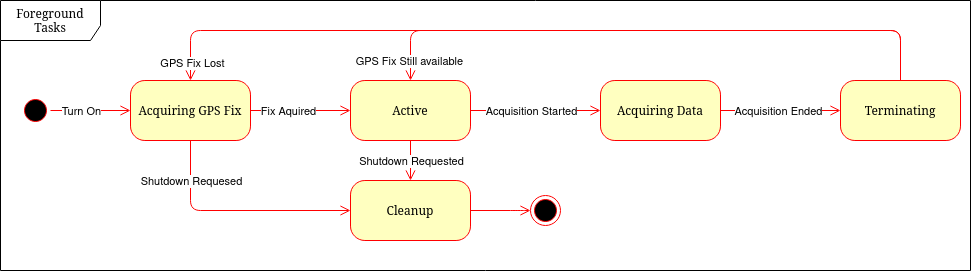

The diagram above was exported from draw.io. Its source (the exported page's mxGraphModel, read from the mxfile embedded in the PNG):
<mxGraphModel dx="771" dy="1099" grid="1" gridSize="10" guides="1" tooltips="1" connect="1" arrows="1" fold="1" page="1" pageScale="1" pageWidth="1100" pageHeight="850" background="none" math="0" shadow="0">
  <root>
    <mxCell id="0" />
    <mxCell id="1" parent="0" />
    <mxCell id="382b91b5511bd0f7-1" value="" style="ellipse;html=1;shape=startState;fillColor=#000000;strokeColor=#ff0000;rounded=1;shadow=0;comic=0;labelBackgroundColor=none;fontFamily=Verdana;fontSize=12;fontColor=#000000;align=center;direction=south;" parent="1" vertex="1">
      <mxGeometry x="130" y="135" width="30" height="30" as="geometry" />
    </mxCell>
    <mxCell id="382b91b5511bd0f7-6" value="Acquiring GPS Fix " style="rounded=1;whiteSpace=wrap;html=1;arcSize=24;fillColor=#ffffc0;strokeColor=#ff0000;shadow=0;comic=0;labelBackgroundColor=none;fontFamily=Verdana;fontSize=12;fontColor=#000000;align=center;" parent="1" vertex="1">
      <mxGeometry x="240" y="120" width="120" height="60" as="geometry" />
    </mxCell>
    <mxCell id="382b91b5511bd0f7-7" value="Cleanup" style="rounded=1;whiteSpace=wrap;html=1;arcSize=24;fillColor=#ffffc0;strokeColor=#ff0000;shadow=0;comic=0;labelBackgroundColor=none;fontFamily=Verdana;fontSize=12;fontColor=#000000;align=center;" parent="1" vertex="1">
      <mxGeometry x="460" y="220" width="120" height="60" as="geometry" />
    </mxCell>
    <mxCell id="2a3bc250acf0617d-9" style="edgeStyle=orthogonalEdgeStyle;html=1;labelBackgroundColor=none;endArrow=open;endSize=8;strokeColor=#ff0000;fontFamily=Verdana;fontSize=12;align=left;" parent="1" source="382b91b5511bd0f7-1" target="382b91b5511bd0f7-6" edge="1">
      <mxGeometry relative="1" as="geometry" />
    </mxCell>
    <mxCell id="E-dEQivBG-XzeHHKCT47-2" value="Turn On" style="edgeLabel;html=1;align=center;verticalAlign=middle;resizable=0;points=[];" parent="2a3bc250acf0617d-9" vertex="1" connectable="0">
      <mxGeometry x="0.2214" y="1" relative="1" as="geometry">
        <mxPoint x="-19" y="1" as="offset" />
      </mxGeometry>
    </mxCell>
    <mxCell id="E-dEQivBG-XzeHHKCT47-1" value="" style="ellipse;html=1;shape=endState;fillColor=#000000;strokeColor=#ff0000;rounded=1;shadow=0;comic=0;labelBackgroundColor=none;fontFamily=Verdana;fontSize=12;fontColor=#000000;align=center;" parent="1" vertex="1">
      <mxGeometry x="640" y="235" width="30" height="30" as="geometry" />
    </mxCell>
    <mxCell id="E-dEQivBG-XzeHHKCT47-3" value="Active" style="rounded=1;whiteSpace=wrap;html=1;arcSize=24;fillColor=#ffffc0;strokeColor=#ff0000;shadow=0;comic=0;labelBackgroundColor=none;fontFamily=Verdana;fontSize=12;fontColor=#000000;align=center;" parent="1" vertex="1">
      <mxGeometry x="460" y="120" width="120" height="60" as="geometry" />
    </mxCell>
    <mxCell id="E-dEQivBG-XzeHHKCT47-4" style="edgeStyle=orthogonalEdgeStyle;html=1;labelBackgroundColor=none;endArrow=open;endSize=8;strokeColor=#ff0000;fontFamily=Verdana;fontSize=12;align=left;exitX=1;exitY=0.5;exitDx=0;exitDy=0;entryX=0;entryY=0.5;entryDx=0;entryDy=0;" parent="1" source="382b91b5511bd0f7-6" target="E-dEQivBG-XzeHHKCT47-3" edge="1">
      <mxGeometry relative="1" as="geometry">
        <mxPoint x="510" y="270" as="sourcePoint" />
        <Array as="points" />
        <mxPoint x="420" y="150" as="targetPoint" />
      </mxGeometry>
    </mxCell>
    <mxCell id="E-dEQivBG-XzeHHKCT47-5" value="Fix Aquired" style="edgeLabel;html=1;align=center;verticalAlign=middle;resizable=0;points=[];" parent="E-dEQivBG-XzeHHKCT47-4" vertex="1" connectable="0">
      <mxGeometry x="-0.325" y="1" relative="1" as="geometry">
        <mxPoint x="3" y="1" as="offset" />
      </mxGeometry>
    </mxCell>
    <mxCell id="E-dEQivBG-XzeHHKCT47-6" value="Acquiring Data" style="rounded=1;whiteSpace=wrap;html=1;arcSize=24;fillColor=#ffffc0;strokeColor=#ff0000;shadow=0;comic=0;labelBackgroundColor=none;fontFamily=Verdana;fontSize=12;fontColor=#000000;align=center;" parent="1" vertex="1">
      <mxGeometry x="710" y="120" width="120" height="60" as="geometry" />
    </mxCell>
    <mxCell id="E-dEQivBG-XzeHHKCT47-7" style="edgeStyle=orthogonalEdgeStyle;html=1;exitX=1;exitY=0.5;entryX=0;entryY=0.5;labelBackgroundColor=none;endArrow=open;endSize=8;strokeColor=#ff0000;fontFamily=Verdana;fontSize=12;align=left;entryDx=0;entryDy=0;exitDx=0;exitDy=0;" parent="1" source="E-dEQivBG-XzeHHKCT47-3" target="E-dEQivBG-XzeHHKCT47-6" edge="1">
      <mxGeometry relative="1" as="geometry">
        <mxPoint x="590" y="320" as="sourcePoint" />
        <mxPoint x="550" y="275" as="targetPoint" />
      </mxGeometry>
    </mxCell>
    <mxCell id="E-dEQivBG-XzeHHKCT47-8" value="Acquisition Started" style="edgeLabel;html=1;align=center;verticalAlign=middle;resizable=0;points=[];" parent="E-dEQivBG-XzeHHKCT47-7" vertex="1" connectable="0">
      <mxGeometry x="-0.3228" relative="1" as="geometry">
        <mxPoint x="16" as="offset" />
      </mxGeometry>
    </mxCell>
    <mxCell id="E-dEQivBG-XzeHHKCT47-10" value="Foreground Tasks" style="shape=umlFrame;whiteSpace=wrap;html=1;rounded=1;shadow=0;comic=0;labelBackgroundColor=none;strokeWidth=1;fontFamily=Verdana;fontSize=12;align=center;width=100;height=40;" parent="1" vertex="1">
      <mxGeometry x="110" y="40" width="970" height="270" as="geometry" />
    </mxCell>
    <mxCell id="E-dEQivBG-XzeHHKCT47-11" value="Terminating" style="rounded=1;whiteSpace=wrap;html=1;arcSize=24;fillColor=#ffffc0;strokeColor=#ff0000;shadow=0;comic=0;labelBackgroundColor=none;fontFamily=Verdana;fontSize=12;fontColor=#000000;align=center;" parent="1" vertex="1">
      <mxGeometry x="950" y="120" width="120" height="60" as="geometry" />
    </mxCell>
    <mxCell id="E-dEQivBG-XzeHHKCT47-12" style="edgeStyle=orthogonalEdgeStyle;html=1;exitX=1;exitY=0.5;entryX=0;entryY=0.5;labelBackgroundColor=none;endArrow=open;endSize=8;strokeColor=#ff0000;fontFamily=Verdana;fontSize=12;align=left;entryDx=0;entryDy=0;exitDx=0;exitDy=0;" parent="1" source="E-dEQivBG-XzeHHKCT47-6" target="E-dEQivBG-XzeHHKCT47-11" edge="1">
      <mxGeometry relative="1" as="geometry">
        <mxPoint x="590" y="160" as="sourcePoint" />
        <mxPoint x="720" y="160" as="targetPoint" />
      </mxGeometry>
    </mxCell>
    <mxCell id="E-dEQivBG-XzeHHKCT47-13" value="Acquisition Ended" style="edgeLabel;html=1;align=center;verticalAlign=middle;resizable=0;points=[];" parent="E-dEQivBG-XzeHHKCT47-12" vertex="1" connectable="0">
      <mxGeometry x="-0.3228" relative="1" as="geometry">
        <mxPoint x="16" as="offset" />
      </mxGeometry>
    </mxCell>
    <mxCell id="E-dEQivBG-XzeHHKCT47-14" style="edgeStyle=orthogonalEdgeStyle;html=1;exitX=0.5;exitY=0;entryX=0.5;entryY=0;labelBackgroundColor=none;endArrow=open;endSize=8;strokeColor=#ff0000;fontFamily=Verdana;fontSize=12;align=left;exitDx=0;exitDy=0;entryDx=0;entryDy=0;" parent="1" source="E-dEQivBG-XzeHHKCT47-11" target="382b91b5511bd0f7-6" edge="1">
      <mxGeometry relative="1" as="geometry">
        <mxPoint x="550" y="245" as="sourcePoint" />
        <mxPoint x="840" y="290" as="targetPoint" />
        <Array as="points">
          <mxPoint x="1010" y="70" />
          <mxPoint x="300" y="70" />
        </Array>
      </mxGeometry>
    </mxCell>
    <mxCell id="E-dEQivBG-XzeHHKCT47-17" value="GPS Fix Lost" style="edgeLabel;html=1;align=center;verticalAlign=middle;resizable=0;points=[];" parent="E-dEQivBG-XzeHHKCT47-14" vertex="1" connectable="0">
      <mxGeometry x="0.9549" y="1" relative="1" as="geometry">
        <mxPoint as="offset" />
      </mxGeometry>
    </mxCell>
    <mxCell id="E-dEQivBG-XzeHHKCT47-15" style="edgeStyle=orthogonalEdgeStyle;html=1;entryX=0.5;entryY=0;labelBackgroundColor=none;endArrow=open;endSize=8;strokeColor=#ff0000;fontFamily=Verdana;fontSize=12;align=left;entryDx=0;entryDy=0;exitX=0.5;exitY=0;exitDx=0;exitDy=0;" parent="1" source="E-dEQivBG-XzeHHKCT47-11" target="E-dEQivBG-XzeHHKCT47-3" edge="1">
      <mxGeometry relative="1" as="geometry">
        <mxPoint x="1010" y="130" as="sourcePoint" />
        <mxPoint x="310" y="130" as="targetPoint" />
        <Array as="points">
          <mxPoint x="1010" y="70" />
          <mxPoint x="520" y="70" />
        </Array>
      </mxGeometry>
    </mxCell>
    <mxCell id="E-dEQivBG-XzeHHKCT47-16" value="GPS Fix Still available" style="edgeLabel;html=1;align=center;verticalAlign=middle;resizable=0;points=[];" parent="E-dEQivBG-XzeHHKCT47-15" vertex="1" connectable="0">
      <mxGeometry x="0.9308" y="-2" relative="1" as="geometry">
        <mxPoint as="offset" />
      </mxGeometry>
    </mxCell>
    <mxCell id="E-dEQivBG-XzeHHKCT47-20" style="edgeStyle=orthogonalEdgeStyle;html=1;exitX=0.5;exitY=1;entryX=0;entryY=0.5;labelBackgroundColor=none;endArrow=open;endSize=8;strokeColor=#ff0000;fontFamily=Verdana;fontSize=12;align=left;entryDx=0;entryDy=0;exitDx=0;exitDy=0;" parent="1" source="382b91b5511bd0f7-6" target="382b91b5511bd0f7-7" edge="1">
      <mxGeometry relative="1" as="geometry">
        <mxPoint x="590" y="160" as="sourcePoint" />
        <mxPoint x="720" y="160" as="targetPoint" />
        <Array as="points">
          <mxPoint x="300" y="250" />
        </Array>
      </mxGeometry>
    </mxCell>
    <mxCell id="E-dEQivBG-XzeHHKCT47-21" value="Shutdown Requesed" style="edgeLabel;html=1;align=center;verticalAlign=middle;resizable=0;points=[];" parent="E-dEQivBG-XzeHHKCT47-20" vertex="1" connectable="0">
      <mxGeometry x="-0.3228" relative="1" as="geometry">
        <mxPoint x="-8" y="-30" as="offset" />
      </mxGeometry>
    </mxCell>
    <mxCell id="E-dEQivBG-XzeHHKCT47-22" style="edgeStyle=orthogonalEdgeStyle;html=1;exitX=0.5;exitY=1;entryX=0.5;entryY=0;labelBackgroundColor=none;endArrow=open;endSize=8;strokeColor=#ff0000;fontFamily=Verdana;fontSize=12;align=left;entryDx=0;entryDy=0;exitDx=0;exitDy=0;" parent="1" source="E-dEQivBG-XzeHHKCT47-3" target="382b91b5511bd0f7-7" edge="1">
      <mxGeometry relative="1" as="geometry">
        <mxPoint x="310" y="190" as="sourcePoint" />
        <mxPoint x="470" y="260" as="targetPoint" />
        <Array as="points" />
      </mxGeometry>
    </mxCell>
    <mxCell id="E-dEQivBG-XzeHHKCT47-24" style="edgeStyle=orthogonalEdgeStyle;html=1;exitX=1;exitY=0.5;entryX=0;entryY=0.5;labelBackgroundColor=none;endArrow=open;endSize=8;strokeColor=#ff0000;fontFamily=Verdana;fontSize=12;align=left;entryDx=0;entryDy=0;exitDx=0;exitDy=0;" parent="1" source="382b91b5511bd0f7-7" target="E-dEQivBG-XzeHHKCT47-1" edge="1">
      <mxGeometry relative="1" as="geometry">
        <mxPoint x="310" y="190" as="sourcePoint" />
        <mxPoint x="470" y="260" as="targetPoint" />
        <Array as="points">
          <mxPoint x="630" y="250" />
          <mxPoint x="630" y="250" />
        </Array>
      </mxGeometry>
    </mxCell>
    <mxCell id="E-dEQivBG-XzeHHKCT47-25" value="Shutdown Requested" style="edgeLabel;html=1;align=center;verticalAlign=middle;resizable=0;points=[];" parent="E-dEQivBG-XzeHHKCT47-24" vertex="1" connectable="0">
      <mxGeometry x="-0.3228" relative="1" as="geometry">
        <mxPoint x="-80" y="-50" as="offset" />
      </mxGeometry>
    </mxCell>
  </root>
</mxGraphModel>